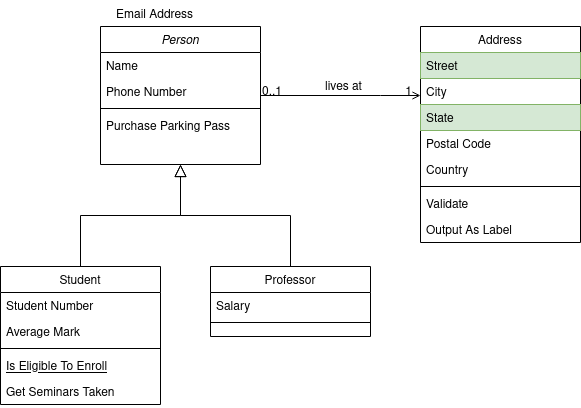

The diagram above was exported from draw.io. Its source (the exported page's mxGraphModel, read from the mxfile embedded in the PNG):
<mxGraphModel dx="1422" dy="716" grid="1" gridSize="10" guides="1" tooltips="1" connect="1" arrows="1" fold="0" page="1" pageScale="1" pageWidth="826" pageHeight="1169" background="#ffffff" math="0" shadow="0">
  <root>
    <mxCell id="0" />
    <mxCell id="1" parent="0" />
    <mxCell id="22" value="Person" style="swimlane;fontStyle=2;align=center;verticalAlign=top;childLayout=stackLayout;horizontal=1;startSize=26;horizontalStack=0;resizeParent=1;resizeLast=0;collapsible=1;marginBottom=0;swimlaneFillColor=#ffffff;rounded=0;shadow=0;strokeWidth=1;" parent="1" vertex="1">
      <mxGeometry x="210" y="190" width="160" height="138" as="geometry" />
    </mxCell>
    <mxCell id="23" value="Name" style="text;strokeColor=none;fillColor=none;align=left;verticalAlign=top;spacingLeft=4;spacingRight=4;overflow=hidden;rotatable=0;points=[[0,0.5],[1,0.5]];portConstraint=eastwest;" parent="22" vertex="1">
      <mxGeometry y="26" width="160" height="26" as="geometry" />
    </mxCell>
    <mxCell id="26" value="Phone Number" style="text;strokeColor=none;fillColor=none;align=left;verticalAlign=top;spacingLeft=4;spacingRight=4;overflow=hidden;rotatable=0;points=[[0,0.5],[1,0.5]];portConstraint=eastwest;rounded=0;shadow=0;html=0;" parent="22" vertex="1">
      <mxGeometry y="52" width="160" height="26" as="geometry" />
    </mxCell>
    <mxCell id="24" value="" style="line;html=1;strokeWidth=1;fillColor=none;align=left;verticalAlign=middle;spacingTop=-1;spacingLeft=3;spacingRight=3;rotatable=0;labelPosition=right;points=[];portConstraint=eastwest;" parent="22" vertex="1">
      <mxGeometry y="78" width="160" height="8" as="geometry" />
    </mxCell>
    <mxCell id="25" value="Purchase Parking Pass" style="text;strokeColor=none;fillColor=none;align=left;verticalAlign=top;spacingLeft=4;spacingRight=4;overflow=hidden;rotatable=0;points=[[0,0.5],[1,0.5]];portConstraint=eastwest;" parent="22" vertex="1">
      <mxGeometry y="86" width="160" height="26" as="geometry" />
    </mxCell>
    <mxCell id="28" value="Student" style="swimlane;fontStyle=0;align=center;verticalAlign=top;childLayout=stackLayout;horizontal=1;startSize=26;horizontalStack=0;resizeParent=1;resizeLast=0;collapsible=1;marginBottom=0;swimlaneFillColor=#ffffff;rounded=0;shadow=0;strokeWidth=1;" parent="1" vertex="1">
      <mxGeometry x="110" y="430" width="160" height="138" as="geometry" />
    </mxCell>
    <mxCell id="29" value="Student Number" style="text;strokeColor=none;fillColor=none;align=left;verticalAlign=top;spacingLeft=4;spacingRight=4;overflow=hidden;rotatable=0;points=[[0,0.5],[1,0.5]];portConstraint=eastwest;" parent="28" vertex="1">
      <mxGeometry y="26" width="160" height="26" as="geometry" />
    </mxCell>
    <mxCell id="30" value="Average Mark" style="text;strokeColor=none;fillColor=none;align=left;verticalAlign=top;spacingLeft=4;spacingRight=4;overflow=hidden;rotatable=0;points=[[0,0.5],[1,0.5]];portConstraint=eastwest;rounded=0;shadow=0;html=0;" parent="28" vertex="1">
      <mxGeometry y="52" width="160" height="26" as="geometry" />
    </mxCell>
    <mxCell id="32" value="" style="line;html=1;strokeWidth=1;fillColor=none;align=left;verticalAlign=middle;spacingTop=-1;spacingLeft=3;spacingRight=3;rotatable=0;labelPosition=right;points=[];portConstraint=eastwest;" parent="28" vertex="1">
      <mxGeometry y="78" width="160" height="8" as="geometry" />
    </mxCell>
    <mxCell id="33" value="Is Eligible To Enroll" style="text;strokeColor=none;fillColor=none;align=left;verticalAlign=top;spacingLeft=4;spacingRight=4;overflow=hidden;rotatable=0;points=[[0,0.5],[1,0.5]];portConstraint=eastwest;fontStyle=4" parent="28" vertex="1">
      <mxGeometry y="86" width="160" height="26" as="geometry" />
    </mxCell>
    <mxCell id="34" value="Get Seminars Taken" style="text;strokeColor=none;fillColor=none;align=left;verticalAlign=top;spacingLeft=4;spacingRight=4;overflow=hidden;rotatable=0;points=[[0,0.5],[1,0.5]];portConstraint=eastwest;" parent="28" vertex="1">
      <mxGeometry y="112" width="160" height="26" as="geometry" />
    </mxCell>
    <mxCell id="35" value="" style="endArrow=block;endSize=10;endFill=0;shadow=0;strokeWidth=1;edgeStyle=orthogonalEdgeStyle;rounded=0;" parent="1" source="28" target="22" edge="1">
      <mxGeometry width="160" relative="1" as="geometry">
        <mxPoint x="190" y="270" as="sourcePoint" />
        <mxPoint x="190" y="270" as="targetPoint" />
        <Array as="points">
          <mxPoint x="190" y="379" />
          <mxPoint x="290" y="379" />
        </Array>
      </mxGeometry>
    </mxCell>
    <mxCell id="36" value="Professor" style="swimlane;fontStyle=0;align=center;verticalAlign=top;childLayout=stackLayout;horizontal=1;startSize=26;horizontalStack=0;resizeParent=1;resizeLast=0;collapsible=1;marginBottom=0;swimlaneFillColor=#ffffff;rounded=0;shadow=0;strokeWidth=1;" parent="1" vertex="1">
      <mxGeometry x="320" y="430" width="160" height="70" as="geometry" />
    </mxCell>
    <mxCell id="37" value="Salary" style="text;strokeColor=none;fillColor=none;align=left;verticalAlign=top;spacingLeft=4;spacingRight=4;overflow=hidden;rotatable=0;points=[[0,0.5],[1,0.5]];portConstraint=eastwest;" parent="36" vertex="1">
      <mxGeometry y="26" width="160" height="26" as="geometry" />
    </mxCell>
    <mxCell id="39" value="" style="line;html=1;strokeWidth=1;fillColor=none;align=left;verticalAlign=middle;spacingTop=-1;spacingLeft=3;spacingRight=3;rotatable=0;labelPosition=right;points=[];portConstraint=eastwest;" parent="36" vertex="1">
      <mxGeometry y="52" width="160" height="8" as="geometry" />
    </mxCell>
    <mxCell id="42" value="" style="endArrow=block;endSize=10;endFill=0;shadow=0;strokeWidth=1;edgeStyle=orthogonalEdgeStyle;rounded=0;" parent="1" source="36" target="22" edge="1">
      <mxGeometry width="160" relative="1" as="geometry">
        <mxPoint x="200" y="440" as="sourcePoint" />
        <mxPoint x="300" y="338" as="targetPoint" />
      </mxGeometry>
    </mxCell>
    <mxCell id="43" value="Address" style="swimlane;fontStyle=0;align=center;verticalAlign=top;childLayout=stackLayout;horizontal=1;startSize=26;horizontalStack=0;resizeParent=1;resizeLast=0;collapsible=1;marginBottom=0;swimlaneFillColor=#ffffff;rounded=0;shadow=0;strokeWidth=1;" parent="1" vertex="1">
      <mxGeometry x="530" y="190" width="160" height="216" as="geometry" />
    </mxCell>
    <mxCell id="44" value="Street" style="text;strokeColor=#82b366;fillColor=#d5e8d4;align=left;verticalAlign=top;spacingLeft=4;spacingRight=4;overflow=hidden;rotatable=0;points=[[0,0.5],[1,0.5]];portConstraint=eastwest;" parent="43" vertex="1">
      <mxGeometry y="26" width="160" height="26" as="geometry" />
    </mxCell>
    <mxCell id="45" value="City" style="text;strokeColor=none;fillColor=none;align=left;verticalAlign=top;spacingLeft=4;spacingRight=4;overflow=hidden;rotatable=0;points=[[0,0.5],[1,0.5]];portConstraint=eastwest;rounded=0;shadow=0;html=0;" parent="43" vertex="1">
      <mxGeometry y="52" width="160" height="26" as="geometry" />
    </mxCell>
    <mxCell id="46" value="State" style="text;strokeColor=#82b366;fillColor=#d5e8d4;align=left;verticalAlign=top;spacingLeft=4;spacingRight=4;overflow=hidden;rotatable=0;points=[[0,0.5],[1,0.5]];portConstraint=eastwest;rounded=0;shadow=0;html=0;" parent="43" vertex="1">
      <mxGeometry y="78" width="160" height="26" as="geometry" />
    </mxCell>
    <mxCell id="49" value="Postal Code" style="text;strokeColor=none;fillColor=none;align=left;verticalAlign=top;spacingLeft=4;spacingRight=4;overflow=hidden;rotatable=0;points=[[0,0.5],[1,0.5]];portConstraint=eastwest;rounded=0;shadow=0;html=0;" parent="43" vertex="1">
      <mxGeometry y="104" width="160" height="26" as="geometry" />
    </mxCell>
    <mxCell id="50" value="Country" style="text;strokeColor=none;fillColor=none;align=left;verticalAlign=top;spacingLeft=4;spacingRight=4;overflow=hidden;rotatable=0;points=[[0,0.5],[1,0.5]];portConstraint=eastwest;rounded=0;shadow=0;html=0;" parent="43" vertex="1">
      <mxGeometry y="130" width="160" height="26" as="geometry" />
    </mxCell>
    <mxCell id="47" value="" style="line;html=1;strokeWidth=1;fillColor=none;align=left;verticalAlign=middle;spacingTop=-1;spacingLeft=3;spacingRight=3;rotatable=0;labelPosition=right;points=[];portConstraint=eastwest;" parent="43" vertex="1">
      <mxGeometry y="156" width="160" height="8" as="geometry" />
    </mxCell>
    <mxCell id="48" value="Validate" style="text;strokeColor=none;fillColor=none;align=left;verticalAlign=top;spacingLeft=4;spacingRight=4;overflow=hidden;rotatable=0;points=[[0,0.5],[1,0.5]];portConstraint=eastwest;" parent="43" vertex="1">
      <mxGeometry y="164" width="160" height="26" as="geometry" />
    </mxCell>
    <mxCell id="51" value="Output As Label" style="text;strokeColor=none;fillColor=none;align=left;verticalAlign=top;spacingLeft=4;spacingRight=4;overflow=hidden;rotatable=0;points=[[0,0.5],[1,0.5]];portConstraint=eastwest;" parent="43" vertex="1">
      <mxGeometry y="190" width="160" height="26" as="geometry" />
    </mxCell>
    <mxCell id="52" value="" style="endArrow=open;edgeStyle=orthogonalEdgeStyle;shadow=0;strokeWidth=1;strokeColor=#000000;rounded=0;endFill=1;" parent="1" edge="1">
      <mxGeometry x="0.5" y="41" relative="1" as="geometry">
        <mxPoint x="370" y="259" as="sourcePoint" />
        <mxPoint x="530" y="259" as="targetPoint" />
        <Array as="points">
          <mxPoint x="490" y="259" />
          <mxPoint x="490" y="259" />
        </Array>
        <mxPoint x="-40" y="32" as="offset" />
      </mxGeometry>
    </mxCell>
    <mxCell id="53" value="0..1" style="resizable=0;align=left;verticalAlign=bottom;labelBackgroundColor=none;fontSize=12;" parent="52" connectable="0" vertex="1">
      <mxGeometry x="-1" relative="1" as="geometry">
        <mxPoint y="4" as="offset" />
      </mxGeometry>
    </mxCell>
    <mxCell id="54" value="1" style="resizable=0;align=right;verticalAlign=bottom;labelBackgroundColor=none;fontSize=12;" parent="52" connectable="0" vertex="1">
      <mxGeometry x="1" relative="1" as="geometry">
        <mxPoint x="-7" y="4" as="offset" />
      </mxGeometry>
    </mxCell>
    <mxCell id="57" value="lives at" style="text;html=1;resizable=0;points=[];;align=center;verticalAlign=middle;labelBackgroundColor=none;rounded=0;shadow=0;strokeWidth=1;fontSize=12;" parent="52" vertex="1" connectable="0">
      <mxGeometry x="0.5" y="49" relative="1" as="geometry">
        <mxPoint x="-38" y="40" as="offset" />
      </mxGeometry>
    </mxCell>
    <mxCell id="27" value="Email Address" style="text;strokeColor=none;fillColor=none;align=left;verticalAlign=top;spacingLeft=4;spacingRight=4;overflow=hidden;rotatable=0;points=[[0,0.5],[1,0.5]];portConstraint=eastwest;rounded=0;shadow=0;html=0;" parent="1" vertex="1">
      <mxGeometry x="220" y="164" width="160" height="26" as="geometry" />
    </mxCell>
  </root>
</mxGraphModel>